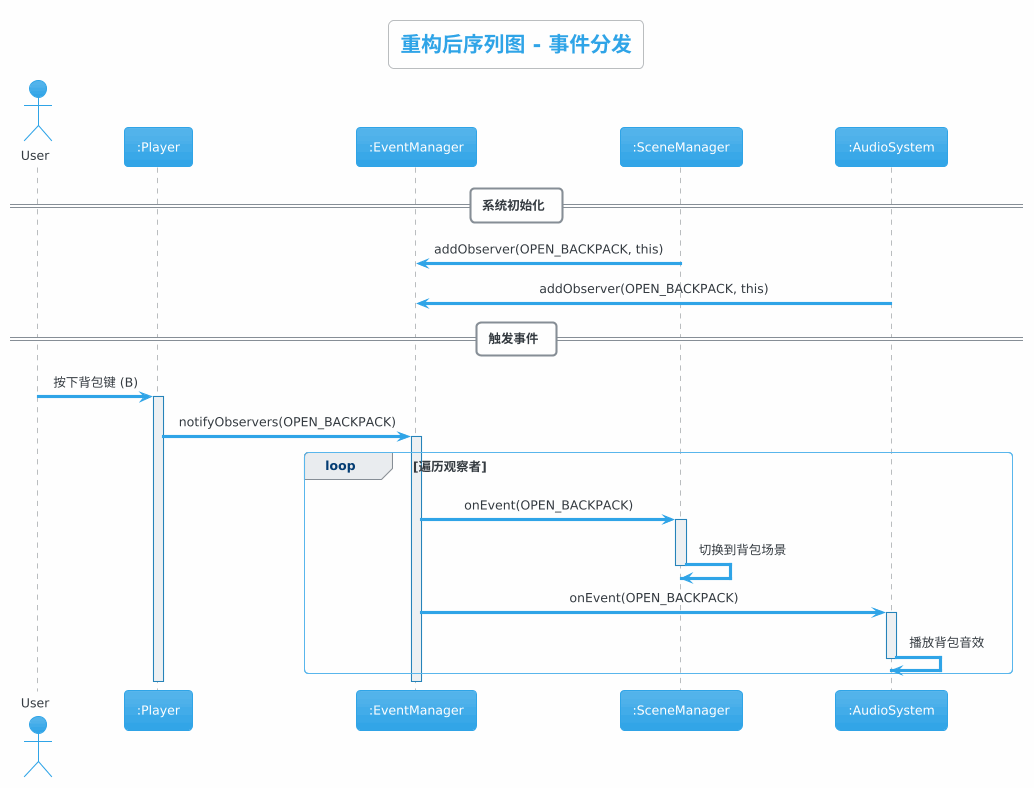

The diagram above was rendered by PlantUML. Its source (embedded in the PNG):
@startuml
!theme cerulean
skinparam sequenceMessageAlign center
skinparam backgroundColor #FEFEFE

title 重构后序列图 - 事件分发

actor User
participant ":Player" as Player
participant ":EventManager" as EM
participant ":SceneManager" as SM
participant ":AudioSystem" as Audio

== 系统初始化 ==

SM -> EM : addObserver(OPEN_BACKPACK, this)
Audio -> EM : addObserver(OPEN_BACKPACK, this)

== 触发事件 ==

User -> Player : 按下背包键 (B)
activate Player

Player -> EM : notifyObservers(OPEN_BACKPACK)
activate EM

loop 遍历观察者
    EM -> SM : onEvent(OPEN_BACKPACK)
    activate SM
    SM -> SM : 切换到背包场景
    deactivate SM
    
    EM -> Audio : onEvent(OPEN_BACKPACK)
    activate Audio
    Audio -> Audio : 播放背包音效
    deactivate Audio
end

deactivate EM
deactivate Player
@enduml